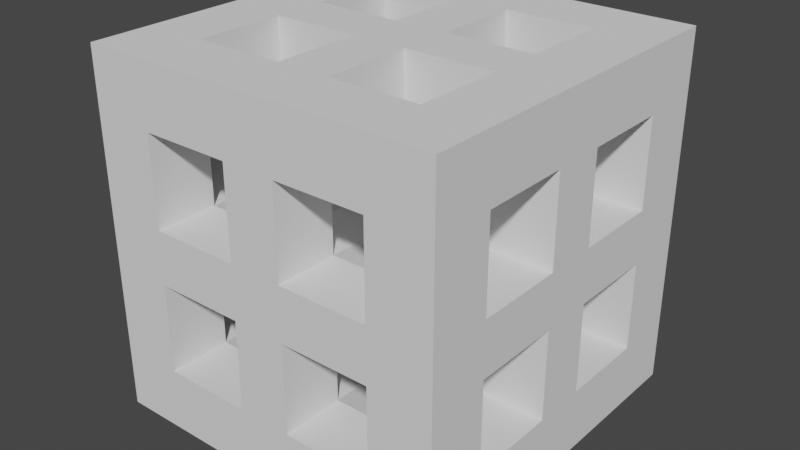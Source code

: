 # Source: box_with_holes.blend  (saved by Blender 2.92.15; exported with 4.5.12 LTS)
import bpy
from mathutils import Matrix  # noqa: F401  (used for matrix-valued properties, if any)

bpy.ops.wm.read_factory_settings(use_empty=True)
scene = bpy.context.scene
scene.name = 'Scene'

# ---- collections
col_collection = bpy.data.collections.new('Collection'); scene.collection.children.link(col_collection)

# ---- world
world_world = bpy.data.worlds.new('World'); scene.world = world_world
world_world.use_nodes = True; world_world.node_tree.nodes.clear()
_N = world_world.node_tree.nodes; _L = world_world.node_tree.links
n0 = _N.new('ShaderNodeOutputWorld'); n0.name = 'World Output'; n0.location = (300, 300)
n1 = _N.new('ShaderNodeBackground'); n1.name = 'Background'; n1.location = (10, 300)
n1.inputs[0].default_value = (0.05088, 0.05088, 0.05088, 1.0)
_L.new(n1.outputs[0], n0.inputs[0])
n0.is_active_output = True
world_world.color = (0.05088, 0.05088, 0.05088)
world_world.use_sun_shadow = False
world_world.sun_shadow_jitter_overblur = 0.0

# ---- meshes
me_cube_001 = bpy.data.meshes.new('Cube.001')
me_cube_001.from_pydata([(-0.5, -0.5, -0.5), (-0.5, -0.5, 0.5), (-0.5, 0.5, -0.5), (-0.5, 0.5, 0.5), (0.5, -0.5, -0.5), (0.5, -0.5, 0.5), (0.5, 0.5, -0.5), (0.5, 0.5, 0.5), (-0.325, -0.325, -0.5), (-0.325, -0.325, 0.5), (-0.325, -0.075, -0.5), (-0.325, -0.075, 0.5), (-0.075, -0.075, -0.5), (-0.075, -0.075, 0.5), (-0.075, -0.325, -0.5), (-0.075, -0.325, 0.5), (0.075, 0.075, -0.5), (0.075, 0.075, 0.5), (0.075, 0.325, -0.5), (0.075, 0.325, 0.5), (0.325, 0.325, -0.5), (0.325, 0.325, 0.5), (0.325, 0.075, -0.5), (0.325, 0.075, 0.5), (-0.325, 0.075, -0.5), (-0.325, 0.075, 0.5), (-0.325, 0.325, -0.5), (-0.325, 0.325, 0.5), (-0.075, 0.325, -0.5), (-0.075, 0.325, 0.5), (-0.075, 0.075, -0.5), (-0.075, 0.075, 0.5), (0.075, -0.325, -0.5), (0.075, -0.325, 0.5), (0.075, -0.075, -0.5), (0.075, -0.075, 0.5), (0.325, -0.075, -0.5), (0.325, -0.075, 0.5), (0.325, -0.325, -0.5), (0.325, -0.325, 0.5), (-0.5, -0.325, 0.325), (-0.325, -0.325, 0.325), (-0.1188, -0.325, 0.325), (0.075, -0.325, 0.325), (0.5, -0.325, 0.325), (0.325, -0.325, 0.325), (-0.075, -0.325, 0.325), (-0.5, -0.075, 0.325), (-0.075, -0.075, 0.325), (-0.325, -0.075, 0.325), (0.2812, -0.075, 0.325), (0.075, -0.075, 0.325), (0.5, -0.075, 0.325), (0.325, -0.075, 0.325), (-0.5, -0.075, 0.075), (-0.1812, -0.075, 0.075), (-0.325, -0.075, 0.075), (0.075, -0.075, 0.075), (-0.075, -0.075, 0.075), (0.5, -0.075, 0.075), (0.325, -0.075, 0.075), (-0.325, -0.325, 0.075), (-0.5, -0.325, 0.075), (-0.075, -0.325, 0.075), (0.075, -0.325, 0.075), (0.325, -0.325, 0.075), (0.2188, -0.325, 0.075), (0.5, -0.325, 0.075), (-0.5, 0.075, -0.075), (-0.2188, 0.075, -0.075), (-0.075, 0.075, -0.075), (-0.325, 0.075, -0.075), (0.075, 0.075, -0.075), (0.5, 0.075, -0.075), (0.325, 0.075, -0.075), (-0.5, 0.325, -0.075), (-0.075, 0.325, -0.075), (-0.325, 0.325, -0.075), (0.5, 0.325, -0.075), (0.325, 0.325, -0.075), (0.1812, 0.325, -0.075), (0.075, 0.325, -0.075), (-0.5, 0.325, -0.325), (-0.2812, 0.325, -0.325), (-0.325, 0.325, -0.325), (0.075, 0.325, -0.325), (-0.075, 0.325, -0.325), (0.5, 0.325, -0.325), (0.325, 0.325, -0.325), (-0.325, 0.075, -0.325), (-0.5, 0.075, -0.325), (-0.075, 0.075, -0.325), (0.075, 0.075, -0.325), (0.1188, 0.075, -0.325), (0.5, 0.075, -0.325), (0.325, 0.075, -0.325), (-0.5, 0.075, 0.325), (-0.325, 0.075, 0.325), (-0.1188, 0.075, 0.325), (0.075, 0.075, 0.325), (0.5, 0.075, 0.325), (0.325, 0.075, 0.325), (-0.075, 0.075, 0.325), (-0.5, 0.325, 0.325), (-0.075, 0.325, 0.325), (-0.325, 0.325, 0.325), (0.2812, 0.325, 0.325), (0.075, 0.325, 0.325), (0.5, 0.325, 0.325), (0.325, 0.325, 0.325), (-0.5, 0.325, 0.075), (-0.1812, 0.325, 0.075), (-0.325, 0.325, 0.075), (0.075, 0.325, 0.075), (-0.075, 0.325, 0.075), (0.5, 0.325, 0.075), (0.325, 0.325, 0.075), (-0.325, 0.075, 0.075), (-0.5, 0.075, 0.075), (-0.075, 0.075, 0.075), (0.075, 0.075, 0.075), (0.325, 0.075, 0.075), (0.2188, 0.075, 0.075), (0.5, 0.075, 0.075), (-0.5, -0.325, -0.075), (-0.2188, -0.325, -0.075), (-0.075, -0.325, -0.075), (-0.325, -0.325, -0.075), (0.075, -0.325, -0.075), (0.5, -0.325, -0.075), (0.325, -0.325, -0.075), (-0.5, -0.075, -0.075), (-0.075, -0.075, -0.075), (-0.325, -0.075, -0.075), (0.5, -0.075, -0.075), (0.325, -0.075, -0.075), (0.1812, -0.075, -0.075), (0.075, -0.075, -0.075), (-0.5, -0.075, -0.325), (-0.2812, -0.075, -0.325), (-0.325, -0.075, -0.325), (0.075, -0.075, -0.325), (-0.075, -0.075, -0.325), (0.5, -0.075, -0.325), (0.325, -0.075, -0.325), (-0.325, -0.325, -0.325), (-0.5, -0.325, -0.325), (-0.075, -0.325, -0.325), (0.075, -0.325, -0.325), (0.1188, -0.325, -0.325), (0.5, -0.325, -0.325), (0.325, -0.325, -0.325), (-0.325, -0.325, -0.1594), (-0.325, -0.075, -0.2406), (-0.075, -0.075, 0.1906), (-0.075, -0.325, 0.2094), (0.075, 0.075, -0.2094), (0.075, 0.325, -0.1906), (0.325, 0.325, 0.2406), (0.325, 0.075, 0.1594), (-0.325, 0.075, -0.1594), (-0.325, 0.325, -0.2406), (-0.075, 0.325, 0.1906), (-0.075, 0.075, 0.2094), (0.075, -0.325, -0.2094), (0.075, -0.075, -0.1906), (0.325, -0.075, 0.2406), (0.325, -0.325, 0.1594), (-0.325, 0.5, -0.325), (-0.325, 0.5, -0.075), (-0.325, 0.5, 0.075), (-0.325, 0.5, 0.325), (-0.075, 0.5, -0.075), (-0.075, 0.5, 0.075), (0.325, 0.5, -0.325), (0.075, 0.5, -0.325), (0.075, 0.5, -0.075), (-0.075, 0.5, -0.325), (0.075, 0.5, 0.325), (-0.075, 0.5, 0.325), (0.075, 0.5, 0.075), (0.325, 0.5, 0.075), (0.325, 0.5, -0.075), (0.325, 0.5, 0.325), (-0.075, -0.5, -0.325), (-0.325, -0.5, -0.325), (0.075, -0.5, -0.075), (0.075, -0.5, 0.075), (-0.075, -0.5, -0.075), (0.075, -0.5, -0.325), (0.325, -0.5, -0.325), (0.325, -0.5, 0.075), (0.325, -0.5, -0.075), (0.325, -0.5, 0.325), (-0.325, -0.5, -0.075), (-0.325, -0.5, 0.325), (-0.325, -0.5, 0.075), (-0.075, -0.5, 0.075), (0.075, -0.5, 0.325), (-0.075, -0.5, 0.325)], [], [(8, 0, 2, 6, 4, 38, 36, 22, 20, 18, 16, 30, 28, 26, 24, 10), (38, 4, 0, 8, 14, 12, 10, 24, 30, 16, 22, 36, 34, 32), (35, 17, 19, 29, 31, 13, 15, 9, 1, 5, 39, 33), (39, 5, 7, 3, 1, 9, 11, 13, 31, 25, 27, 29, 19, 21, 23, 17, 35, 37), (41, 40, 47, 49), (53, 52, 44, 45), (43, 46, 48, 51), (49, 47, 54, 56), (51, 48, 154, 58, 57), (166, 60, 59, 52, 53), (56, 54, 62, 61), (57, 58, 63, 64), (67, 59, 60, 65), (62, 40, 41, 61), (64, 63, 155, 46, 43), (45, 44, 67, 65, 167), (68, 75, 77, 71), (76, 81, 72, 70), (78, 73, 74, 79), (161, 77, 75, 82, 84), (88, 87, 78, 79), (86, 85, 157, 81, 76), (84, 82, 90, 89), (85, 86, 91, 92), (94, 87, 88, 95), (89, 90, 68, 71, 160), (73, 94, 95, 74), (70, 72, 156, 92, 91), (97, 96, 103, 105), (109, 108, 100, 101), (99, 102, 104, 107), (105, 103, 110, 112), (158, 116, 115, 108, 109), (162, 114, 113, 107, 104), (112, 110, 118, 117), (113, 114, 119, 120), (123, 115, 116, 121), (118, 96, 97, 117), (101, 100, 123, 121, 159), (102, 99, 120, 119, 163), (124, 131, 133, 127), (132, 137, 128, 126), (134, 129, 130, 135), (153, 133, 131, 138, 140), (165, 137, 132, 142, 141), (144, 143, 134, 135), (140, 138, 146, 145), (141, 142, 147, 148), (150, 143, 144, 151), (145, 146, 124, 127, 152), (148, 147, 126, 128, 164), (129, 150, 151, 130), (118, 54, 47, 40, 62, 124, 146, 138, 131, 68, 90, 82, 2, 0, 1, 3, 103, 96), (3, 2, 82, 75, 68, 131, 124, 62, 54, 118, 110, 103), (108, 7, 5, 4, 6, 87, 94, 73, 134, 143, 150, 129, 67, 44, 52, 100), (100, 52, 59, 67, 129, 134, 73, 78, 87, 6, 7, 108, 115, 123), (145, 8, 10, 140), (133, 56, 61, 127), (49, 11, 9, 41), (140, 10, 12, 142, 139), (132, 58, 55, 56, 133), (48, 13, 11, 49), (12, 14, 147, 142), (63, 58, 132, 126), (46, 15, 13, 48), (9, 15, 46, 42, 41), (61, 63, 126, 125, 127), (14, 8, 145, 147), (92, 16, 18, 85), (120, 72, 81, 113), (107, 19, 17, 99), (85, 18, 20, 88), (113, 81, 80, 79, 116), (109, 21, 19, 107, 106), (20, 22, 95, 88), (79, 74, 121, 116), (101, 23, 21, 109), (99, 17, 23, 101), (22, 16, 92, 93, 95), (74, 72, 120, 122, 121), (89, 24, 26, 84), (117, 71, 77, 112), (105, 27, 25, 97), (84, 26, 28, 86, 83), (112, 77, 76, 114, 111), (104, 29, 27, 105), (28, 30, 91, 86), (76, 70, 119, 114), (102, 31, 29, 104), (25, 31, 102, 98, 97), (30, 24, 89, 91), (70, 69, 71, 117, 119), (148, 32, 34, 141), (137, 57, 64, 128), (51, 35, 33, 43), (141, 34, 36, 144), (135, 60, 57, 137, 136), (53, 37, 35, 51, 50), (36, 38, 151, 144), (65, 60, 135, 130), (45, 39, 37, 53), (64, 66, 65, 130, 128), (43, 33, 39, 45), (38, 32, 148, 149, 151), (109, 106, 107, 178, 183), (193, 198, 43, 45), (99, 101, 53, 50, 51), (43, 198, 187, 64), (113, 180, 178, 107), (57, 120, 99, 51), (180, 113, 116, 181), (191, 65, 66, 64, 187), (122, 120, 57, 60, 121), (167, 65, 191, 193, 45), (159, 121, 60, 166, 53, 101), (158, 109, 183, 181, 116), (127, 125, 126, 188, 194), (71, 69, 70, 132, 133), (169, 172, 76, 77), (160, 71, 133, 153, 140, 89), (185, 145, 152, 127, 194), (161, 84, 168, 169, 77), (83, 86, 177, 168, 84), (145, 185, 184, 147), (142, 91, 89, 140, 139), (188, 126, 147, 184), (76, 172, 177, 86), (132, 70, 91, 142), (42, 46, 199, 195, 41), (97, 98, 102, 48, 49), (171, 179, 104, 105), (41, 195, 196, 61), (112, 170, 171, 105), (56, 117, 97, 49), (61, 196, 197, 63), (117, 56, 55, 58, 119), (170, 112, 111, 114, 173), (155, 63, 197, 199, 46), (173, 114, 162, 104, 179), (48, 102, 163, 119, 58, 154), (79, 80, 81, 176, 182), (192, 186, 128, 130), (135, 136, 137, 72, 74), (189, 148, 164, 128, 186), (157, 85, 175, 176, 81), (141, 92, 156, 72, 137, 165), (144, 95, 93, 92, 141), (175, 85, 88, 174), (190, 151, 149, 148, 189), (174, 88, 79, 182), (95, 144, 135, 74), (192, 130, 151, 190), (172, 176, 175, 174, 6, 2, 3, 7, 183, 178, 180, 173, 179, 171, 170, 169, 168, 177), (181, 183, 7, 6, 174, 182, 176, 172, 169, 170, 173, 180), (186, 188, 184, 185, 194, 196, 195, 199, 198, 193, 5, 1, 0, 4, 190, 189), (188, 186, 192, 190, 4, 5, 193, 191, 187, 198, 199, 197, 196, 194)])
_uv = me_cube_001.uv_layers.new(name='UVMap')
_uv.uv.foreach_set('vector', [0.1688, 0.7063, 0.125, 0.75, 0.125, 0.5, 0.375, 0.5, 0.375, 0.75, 0.3313, 0.7063, 0.3312, 0.6437, 0.3312, 0.6062, 0.3313, 0.5438, 0.2687, 0.5437, 0.2688, 0.6063, 0.2313, 0.6063, 0.2312, 0.5438, 0.1687, 0.5438, 0.1687, 0.6062, 0.1687, 0.6437, 0.3313, 0.7063, 0.375, 0.75, 0.125, 0.75, 0.1688, 0.7063, 0.2313, 0.7063, 0.2312, 0.6437, 0.1687, 0.6437, 0.1687, 0.6062, 0.2313, 0.6063, 0.2688, 0.6063, 0.3312, 0.6062, 0.3312, 0.6437, 0.2688, 0.6438, 0.2688, 0.7062, 0.7312, 0.6437, 0.7313, 0.6063, 0.7313, 0.5438, 0.7687, 0.5437, 0.7688, 0.6063, 0.7688, 0.6438, 0.7687, 0.7062, 0.8313, 0.7063, 0.875, 0.75, 0.625, 0.75, 0.6688, 0.7063, 0.7313, 0.7063, 0.6688, 0.7063, 0.625, 0.75, 0.625, 0.5, 0.875, 0.5, 0.875, 0.75, 0.8313, 0.7063, 0.8312, 0.6437, 0.7688, 0.6438, 0.7688, 0.6063, 0.8312, 0.6062, 0.8313, 0.5438, 0.7687, 0.5437, 0.7313, 0.5438, 0.6688, 0.5438, 0.6687, 0.6062, 0.7313, 0.6063, 0.7312, 0.6437, 0.6687, 0.6437, 0.4594, 0.0, 0.4375, 0.0, 0.4375, 0.25, 0.4594, 0.25, 0.5406, 0.25, 0.5625, 0.25, 0.5625, 0.0, 0.5406, 0.0, 0.5094, 0.0, 0.4906, 0.0, 0.4906, 0.25, 0.5094, 0.25, 0.4594, 0.25, 0.4375, 0.25, 0.4375, 0.5, 0.4594, 0.5, 0.5094, 0.25, 0.4906, 0.25, 0.4906, 0.3844, 0.4906, 0.5, 0.5094, 0.5, 0.5406, 0.3344, 0.5406, 0.5, 0.5625, 0.5, 0.5625, 0.25, 0.5406, 0.25, 0.4594, 0.5, 0.4375, 0.5, 0.4375, 0.75, 0.4594, 0.75, 0.5094, 0.5, 0.4906, 0.5, 0.4906, 0.75, 0.5094, 0.75, 0.5625, 0.75, 0.5625, 0.5, 0.5406, 0.5, 0.5406, 0.75, 0.4375, 0.75, 0.4375, 1.0, 0.4594, 1.0, 0.4594, 0.75, 0.5094, 0.75, 0.4906, 0.75, 0.4906, 0.8844, 0.4906, 1.0, 0.5094, 1.0, 0.5406, 1.0, 0.5625, 1.0, 0.5625, 0.75, 0.5406, 0.75, 0.5406, 0.8344, 0.4375, 0.0, 0.4375, 0.25, 0.4594, 0.25, 0.4594, 0.0, 0.4906, 0.25, 0.5094, 0.25, 0.5094, 0.0, 0.4906, 0.0, 0.5625, 0.25, 0.5625, 0.0, 0.5406, 0.0, 0.5406, 0.25, 0.4594, 0.4156, 0.4594, 0.25, 0.4375, 0.25, 0.4375, 0.5, 0.4594, 0.5, 0.5406, 0.5, 0.5625, 0.5, 0.5625, 0.25, 0.5406, 0.25, 0.4906, 0.5, 0.5094, 0.5, 0.5094, 0.3656, 0.5094, 0.25, 0.4906, 0.25, 0.4594, 0.5, 0.4375, 0.5, 0.4375, 0.75, 0.4594, 0.75, 0.5094, 0.5, 0.4906, 0.5, 0.4906, 0.75, 0.5094, 0.75, 0.5625, 0.75, 0.5625, 0.5, 0.5406, 0.5, 0.5406, 0.75, 0.4594, 0.75, 0.4375, 0.75, 0.4375, 1.0, 0.4594, 1.0, 0.4594, 0.9156, 0.5625, 1.0, 0.5625, 0.75, 0.5406, 0.75, 0.5406, 1.0, 0.4906, 1.0, 0.5094, 1.0, 0.5094, 0.8656, 0.5094, 0.75, 0.4906, 0.75, 0.4594, 0.0, 0.4375, 0.0, 0.4375, 0.25, 0.4594, 0.25, 0.5406, 0.25, 0.5625, 0.25, 0.5625, 0.0, 0.5406, 0.0, 0.5094, 0.0, 0.4906, 0.0, 0.4906, 0.25, 0.5094, 0.25, 0.4594, 0.25, 0.4375, 0.25, 0.4375, 0.5, 0.4594, 0.5, 0.5406, 0.3344, 0.5406, 0.5, 0.5625, 0.5, 0.5625, 0.25, 0.5406, 0.25, 0.4906, 0.3844, 0.4906, 0.5, 0.5094, 0.5, 0.5094, 0.25, 0.4906, 0.25, 0.4594, 0.5, 0.4375, 0.5, 0.4375, 0.75, 0.4594, 0.75, 0.5094, 0.5, 0.4906, 0.5, 0.4906, 0.75, 0.5094, 0.75, 0.5625, 0.75, 0.5625, 0.5, 0.5406, 0.5, 0.5406, 0.75, 0.4375, 0.75, 0.4375, 1.0, 0.4594, 1.0, 0.4594, 0.75, 0.5406, 1.0, 0.5625, 1.0, 0.5625, 0.75, 0.5406, 0.75, 0.5406, 0.8344, 0.4906, 1.0, 0.5094, 1.0, 0.5094, 0.75, 0.4906, 0.75, 0.4906, 0.8844, 0.4375, 0.0, 0.4375, 0.25, 0.4594, 0.25, 0.4594, 0.0, 0.4906, 0.25, 0.5094, 0.25, 0.5094, 0.0, 0.4906, 0.0, 0.5625, 0.25, 0.5625, 0.0, 0.5406, 0.0, 0.5406, 0.25, 0.4594, 0.4156, 0.4594, 0.25, 0.4375, 0.25, 0.4375, 0.5, 0.4594, 0.5, 0.5094, 0.3656, 0.5094, 0.25, 0.4906, 0.25, 0.4906, 0.5, 0.5094, 0.5, 0.5406, 0.5, 0.5625, 0.5, 0.5625, 0.25, 0.5406, 0.25, 0.4594, 0.5, 0.4375, 0.5, 0.4375, 0.75, 0.4594, 0.75, 0.5094, 0.5, 0.4906, 0.5, 0.4906, 0.75, 0.5094, 0.75, 0.5625, 0.75, 0.5625, 0.5, 0.5406, 0.5, 0.5406, 0.75, 0.4594, 0.75, 0.4375, 0.75, 0.4375, 1.0, 0.4594, 1.0, 0.4594, 0.9156, 0.5094, 0.75, 0.4906, 0.75, 0.4906, 1.0, 0.5094, 1.0, 0.5094, 0.8656, 0.5625, 1.0, 0.5625, 0.75, 0.5406, 0.75, 0.5406, 1.0, 0.5188, 0.1438, 0.5188, 0.1063, 0.5813, 0.1062, 0.5813, 0.04375, 0.5188, 0.04375, 0.4813, 0.04375, 0.4188, 0.04375, 0.4187, 0.1062, 0.4813, 0.1063, 0.4812, 0.1437, 0.4187, 0.1437, 0.4188, 0.2063, 0.375, 0.25, 0.375, 0.0, 0.625, 0.0, 0.625, 0.25, 0.5813, 0.2063, 0.5812, 0.1437, 0.625, 0.25, 0.375, 0.25, 0.4188, 0.2063, 0.4812, 0.2063, 0.4812, 0.1437, 0.4813, 0.1063, 0.4813, 0.04375, 0.5188, 0.04375, 0.5188, 0.1063, 0.5188, 0.1438, 0.5187, 0.2062, 0.5813, 0.2063, 0.5813, 0.5438, 0.625, 0.5, 0.625, 0.75, 0.375, 0.75, 0.375, 0.5, 0.4188, 0.5438, 0.4187, 0.6062, 0.4813, 0.6063, 0.4812, 0.6437, 0.4187, 0.6437, 0.4188, 0.7063, 0.4812, 0.7063, 0.5187, 0.7062, 0.5813, 0.7063, 0.5812, 0.6437, 0.5813, 0.6062, 0.5813, 0.6062, 0.5812, 0.6437, 0.5188, 0.6438, 0.5187, 0.7062, 0.4812, 0.7063, 0.4812, 0.6437, 0.4813, 0.6063, 0.4813, 0.5438, 0.4188, 0.5438, 0.375, 0.5, 0.625, 0.5, 0.5813, 0.5438, 0.5188, 0.5437, 0.5188, 0.6063, 0.4594, 0.0, 0.4375, 0.0, 0.4375, 0.25, 0.4594, 0.25, 0.4906, 0.25, 0.5094, 0.25, 0.5094, 0.0, 0.4906, 0.0, 0.5406, 0.25, 0.5625, 0.25, 0.5625, 0.0, 0.5406, 0.0, 0.4594, 0.25, 0.4375, 0.25, 0.4375, 0.5, 0.4594, 0.5, 0.4594, 0.2937, 0.4906, 0.5, 0.5094, 0.5, 0.5094, 0.3938, 0.5094, 0.25, 0.4906, 0.25, 0.5406, 0.5, 0.5625, 0.5, 0.5625, 0.25, 0.5406, 0.25, 0.4375, 0.5, 0.4375, 0.75, 0.4594, 0.75, 0.4594, 0.5, 0.5094, 0.75, 0.5094, 0.5, 0.4906, 0.5, 0.4906, 0.75, 0.5406, 0.75, 0.5625, 0.75, 0.5625, 0.5, 0.5406, 0.5, 0.5625, 1.0, 0.5625, 0.75, 0.5406, 0.75, 0.5406, 0.7937, 0.5406, 1.0, 0.5094, 1.0, 0.5094, 0.75, 0.4906, 0.75, 0.4906, 0.8937, 0.4906, 1.0, 0.4375, 0.75, 0.4375, 1.0, 0.4594, 1.0, 0.4594, 0.75, 0.4594, 0.0, 0.4375, 0.0, 0.4375, 0.25, 0.4594, 0.25, 0.5094, 0.0, 0.4906, 0.0, 0.4906, 0.25, 0.5094, 0.25, 0.5406, 0.25, 0.5625, 0.25, 0.5625, 0.0, 0.5406, 0.0, 0.4594, 0.25, 0.4375, 0.25, 0.4375, 0.5, 0.4594, 0.5, 0.5094, 0.25, 0.4906, 0.25, 0.4906, 0.3562, 0.4906, 0.5, 0.5094, 0.5, 0.5406, 0.5, 0.5625, 0.5, 0.5625, 0.25, 0.5406, 0.25, 0.5406, 0.4563, 0.4375, 0.5, 0.4375, 0.75, 0.4594, 0.75, 0.4594, 0.5, 0.4906, 0.5, 0.4906, 0.75, 0.5094, 0.75, 0.5094, 0.5, 0.5406, 0.75, 0.5625, 0.75, 0.5625, 0.5, 0.5406, 0.5, 0.5406, 1.0, 0.5625, 1.0, 0.5625, 0.75, 0.5406, 0.75, 0.4375, 0.75, 0.4375, 1.0, 0.4594, 1.0, 0.4594, 0.9562, 0.4594, 0.75, 0.4906, 0.75, 0.4906, 1.0, 0.5094, 1.0, 0.5094, 0.8562, 0.5094, 0.75, 0.4594, 0.0, 0.4375, 0.0, 0.4375, 0.25, 0.4594, 0.25, 0.5094, 0.0, 0.4906, 0.0, 0.4906, 0.25, 0.5094, 0.25, 0.5406, 0.25, 0.5625, 0.25, 0.5625, 0.0, 0.5406, 0.0, 0.4594, 0.25, 0.4375, 0.25, 0.4375, 0.5, 0.4594, 0.5, 0.4594, 0.2937, 0.5094, 0.25, 0.4906, 0.25, 0.4906, 0.5, 0.5094, 0.5, 0.5094, 0.3938, 0.5406, 0.5, 0.5625, 0.5, 0.5625, 0.25, 0.5406, 0.25, 0.4375, 0.5, 0.4375, 0.75, 0.4594, 0.75, 0.4594, 0.5, 0.4906, 0.5, 0.4906, 0.75, 0.5094, 0.75, 0.5094, 0.5, 0.5406, 0.75, 0.5625, 0.75, 0.5625, 0.5, 0.5406, 0.5, 0.5625, 1.0, 0.5625, 0.75, 0.5406, 0.75, 0.5406, 0.7937, 0.5406, 1.0, 0.4375, 0.75, 0.4375, 1.0, 0.4594, 1.0, 0.4594, 0.75, 0.4906, 0.75, 0.4906, 0.8937, 0.4906, 1.0, 0.5094, 1.0, 0.5094, 0.75, 0.4594, 0.0, 0.4375, 0.0, 0.4375, 0.25, 0.4594, 0.25, 0.4906, 0.25, 0.5094, 0.25, 0.5094, 0.0, 0.4906, 0.0, 0.5406, 0.25, 0.5625, 0.25, 0.5625, 0.0, 0.5406, 0.0, 0.4594, 0.25, 0.4375, 0.25, 0.4375, 0.5, 0.4594, 0.5, 0.4906, 0.5, 0.5094, 0.5, 0.5094, 0.25, 0.4906, 0.25, 0.4906, 0.3562, 0.5406, 0.5, 0.5625, 0.5, 0.5625, 0.25, 0.5406, 0.25, 0.5406, 0.4563, 0.4375, 0.5, 0.4375, 0.75, 0.4594, 0.75, 0.4594, 0.5, 0.5094, 0.75, 0.5094, 0.5, 0.4906, 0.5, 0.4906, 0.75, 0.5406, 0.75, 0.5625, 0.75, 0.5625, 0.5, 0.5406, 0.5, 0.5094, 1.0, 0.5094, 0.8562, 0.5094, 0.75, 0.4906, 0.75, 0.4906, 1.0, 0.5406, 1.0, 0.5625, 1.0, 0.5625, 0.75, 0.5406, 0.75, 0.4375, 0.75, 0.4375, 1.0, 0.4594, 1.0, 0.4594, 0.9562, 0.4594, 0.75, 0.5406, 0.0, 0.5406, 0.04375, 0.5406, 0.25, 0.5625, 0.25, 0.5625, 0.0, 0.4375, 0.0, 0.4375, 0.25, 0.4594, 0.25, 0.4594, 0.0, 0.5094, 0.25, 0.5094, 0.0, 0.4906, 0.0, 0.4906, 0.04375, 0.4906, 0.25, 0.4594, 0.25, 0.4375, 0.25, 0.4375, 0.5, 0.4594, 0.5, 0.5406, 0.5, 0.5625, 0.5, 0.5625, 0.25, 0.5406, 0.25, 0.4906, 0.5, 0.5094, 0.5, 0.5094, 0.25, 0.4906, 0.25, 0.5625, 0.5, 0.5406, 0.5, 0.5406, 0.75, 0.5625, 0.75, 0.4375, 0.75, 0.4594, 0.75, 0.4594, 0.6437, 0.4594, 0.5, 0.4375, 0.5, 0.5094, 0.6438, 0.5094, 0.5, 0.4906, 0.5, 0.4906, 0.75, 0.5094, 0.75, 0.4594, 0.8344, 0.4594, 0.75, 0.4375, 0.75, 0.4375, 1.0, 0.4594, 1.0, 0.5094, 0.8344, 0.5094, 0.75, 0.4906, 0.75, 0.4906, 0.9156, 0.4906, 1.0, 0.5094, 1.0, 0.5406, 0.9156, 0.5406, 1.0, 0.5625, 1.0, 0.5625, 0.75, 0.5406, 0.75, 0.4594, 0.25, 0.4594, 0.1437, 0.4594, 0.0, 0.4375, 0.0, 0.4375, 0.25, 0.5094, 0.25, 0.5094, 0.1438, 0.5094, 0.0, 0.4906, 0.0, 0.4906, 0.25, 0.5625, 0.25, 0.5625, 0.0, 0.5406, 0.0, 0.5406, 0.25, 0.5094, 0.3344, 0.5094, 0.25, 0.4906, 0.25, 0.4906, 0.4156, 0.4906, 0.5, 0.5094, 0.5, 0.4375, 0.5, 0.4594, 0.5, 0.4594, 0.3344, 0.4594, 0.25, 0.4375, 0.25, 0.5406, 0.4156, 0.5406, 0.5, 0.5625, 0.5, 0.5625, 0.25, 0.5406, 0.25, 0.5406, 0.5437, 0.5406, 0.75, 0.5625, 0.75, 0.5625, 0.5, 0.5406, 0.5, 0.4594, 0.5, 0.4375, 0.5, 0.4375, 0.75, 0.4594, 0.75, 0.4906, 0.75, 0.5094, 0.75, 0.5094, 0.5, 0.4906, 0.5, 0.4906, 0.5437, 0.4375, 1.0, 0.4594, 1.0, 0.4594, 0.75, 0.4375, 0.75, 0.5406, 1.0, 0.5625, 1.0, 0.5625, 0.75, 0.5406, 0.75, 0.4906, 1.0, 0.5094, 1.0, 0.5094, 0.75, 0.4906, 0.75, 0.4594, 0.04375, 0.4594, 0.0, 0.4375, 0.0, 0.4375, 0.25, 0.4594, 0.25, 0.5094, 0.25, 0.5094, 0.04375, 0.5094, 0.0, 0.4906, 0.0, 0.4906, 0.25, 0.5625, 0.25, 0.5625, 0.0, 0.5406, 0.0, 0.5406, 0.25, 0.4594, 0.25, 0.4375, 0.25, 0.4375, 0.5, 0.4594, 0.5, 0.5406, 0.5, 0.5625, 0.5, 0.5625, 0.25, 0.5406, 0.25, 0.4906, 0.5, 0.5094, 0.5, 0.5094, 0.25, 0.4906, 0.25, 0.4594, 0.5, 0.4375, 0.5, 0.4375, 0.75, 0.4594, 0.75, 0.5094, 0.5, 0.4906, 0.5, 0.4906, 0.6438, 0.4906, 0.75, 0.5094, 0.75, 0.5625, 0.5, 0.5406, 0.5, 0.5406, 0.6438, 0.5406, 0.75, 0.5625, 0.75, 0.4594, 0.8844, 0.4594, 0.75, 0.4375, 0.75, 0.4375, 1.0, 0.4594, 1.0, 0.5625, 0.75, 0.5406, 0.75, 0.5406, 0.8656, 0.5406, 1.0, 0.5625, 1.0, 0.4906, 1.0, 0.5094, 1.0, 0.5094, 0.8844, 0.5094, 0.75, 0.4906, 0.75, 0.4906, 0.8656, 0.5406, 0.0, 0.5406, 0.1438, 0.5406, 0.25, 0.5625, 0.25, 0.5625, 0.0, 0.4375, 0.0, 0.4375, 0.25, 0.4594, 0.25, 0.4594, 0.0, 0.4906, 0.0, 0.4906, 0.1438, 0.4906, 0.25, 0.5094, 0.25, 0.5094, 0.0, 0.4375, 0.5, 0.4594, 0.5, 0.4594, 0.3844, 0.4594, 0.25, 0.4375, 0.25, 0.5406, 0.3656, 0.5406, 0.5, 0.5625, 0.5, 0.5625, 0.25, 0.5406, 0.25, 0.4906, 0.5, 0.5094, 0.5, 0.5094, 0.3844, 0.5094, 0.25, 0.4906, 0.25, 0.4906, 0.3656, 0.4906, 0.75, 0.5094, 0.75, 0.5094, 0.5438, 0.5094, 0.5, 0.4906, 0.5, 0.5625, 0.5, 0.5406, 0.5, 0.5406, 0.75, 0.5625, 0.75, 0.4375, 0.75, 0.4594, 0.75, 0.4594, 0.5437, 0.4594, 0.5, 0.4375, 0.5, 0.5625, 0.75, 0.5406, 0.75, 0.5406, 1.0, 0.5625, 1.0, 0.5094, 0.75, 0.4906, 0.75, 0.4906, 1.0, 0.5094, 1.0, 0.4375, 1.0, 0.4594, 1.0, 0.4594, 0.75, 0.4375, 0.75, 0.4813, 0.3563, 0.4812, 0.3937, 0.4187, 0.3937, 0.4188, 0.4563, 0.375, 0.5, 0.375, 0.25, 0.625, 0.25, 0.625, 0.5, 0.5813, 0.4563, 0.5812, 0.3937, 0.5188, 0.3938, 0.5188, 0.3563, 0.5813, 0.3562, 0.5813, 0.2938, 0.5188, 0.2937, 0.4813, 0.2938, 0.4188, 0.2938, 0.4187, 0.3562, 0.5187, 0.4562, 0.5813, 0.4563, 0.625, 0.5, 0.375, 0.5, 0.4188, 0.4563, 0.4812, 0.4563, 0.4812, 0.3937, 0.4813, 0.3563, 0.4813, 0.2938, 0.5188, 0.2937, 0.5188, 0.3563, 0.5188, 0.3938, 0.4813, 0.8563, 0.4812, 0.8937, 0.4187, 0.8937, 0.4188, 0.9563, 0.4812, 0.9563, 0.5187, 0.9562, 0.5813, 0.9563, 0.5812, 0.8938, 0.5813, 0.8562, 0.5813, 0.7938, 0.625, 0.75, 0.625, 1.0, 0.375, 1.0, 0.375, 0.75, 0.4188, 0.7938, 0.4187, 0.8562, 0.4812, 0.8937, 0.4813, 0.8563, 0.4813, 0.7937, 0.4188, 0.7938, 0.375, 0.75, 0.625, 0.75, 0.5813, 0.7938, 0.5188, 0.7937, 0.5188, 0.8562, 0.5813, 0.8562, 0.5812, 0.8938, 0.5188, 0.8938, 0.5187, 0.9562, 0.4812, 0.9563])
me_cube_001.use_remesh_fix_poles = True
me_cube_001.use_remesh_preserve_attributes = False
me_cube_001.use_mirror_vertex_groups = False
me_cube_001.update()

# ---- objects
ob_cube = bpy.data.objects.new('Cube', me_cube_001)

# ---- transforms, parenting, visibility, modifiers, constraints
ob_cube.location = (0.0, 0.0, 0.0)
ob_cube.lineart.crease_threshold = 0.0

# ---- collection membership
col_collection.objects.link(ob_cube)

# ---- scene / render settings (as saved in the file)
scene.frame_start = 1; scene.frame_end = 250; scene.frame_set(1)
scene.render.engine = 'BLENDER_EEVEE_NEXT'
scene.cycles.use_denoising = False
scene.cycles.samples = 128
scene.cycles.sampling_pattern = 'TABULATED_SOBOL'
scene.cycles.use_adaptive_sampling = False
scene.cycles.use_light_tree = False
scene.view_settings.view_transform = 'Filmic'
bpy.context.view_layer.update()

# ---- added for rendering (the .blend has no active camera and no usable light): camera, sun
cam_auto = bpy.data.cameras.new('AutoCamera')
cam_auto.lens = 50.0
cam_auto.sensor_width = 36.0
cam_auto.clip_end = 1000.0
ob_auto_camera = bpy.data.objects.new('AutoCamera', cam_auto)
scene.collection.objects.link(ob_auto_camera)
ob_auto_camera.location = (1.60254, -1.92304, 1.28203)
ob_auto_camera.rotation_euler = (1.09748, -7.21219e-08, 0.694738)
scene.camera = ob_auto_camera
light_auto_sun = bpy.data.lights.new('AutoSun', 'SUN')
light_auto_sun.energy = 3.0
light_auto_sun.angle = 0.0523599
ob_auto_sun = bpy.data.objects.new('AutoSun', light_auto_sun)
scene.collection.objects.link(ob_auto_sun)
ob_auto_sun.rotation_euler = (0.872665, 0.174533, 0.523599)
bpy.context.view_layer.update()
